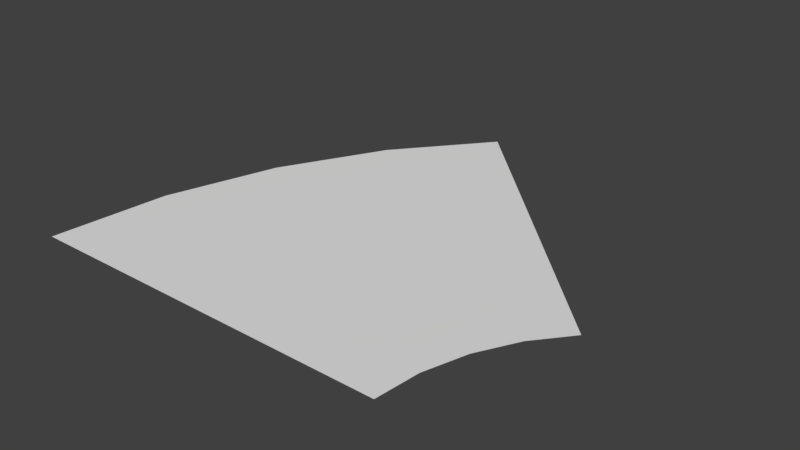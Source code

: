 # Source: SweepAttackCollider.blend  (saved by Blender 2.78.0; exported with 4.5.12 LTS)
import bpy
from mathutils import Matrix  # noqa: F401  (used for matrix-valued properties, if any)

bpy.ops.wm.read_factory_settings(use_empty=True)
scene = bpy.context.scene
scene.name = 'Scene'

# ---- collections
col_collection_1 = bpy.data.collections.new('Collection 1'); scene.collection.children.link(col_collection_1)

# ---- world
world_world = bpy.data.worlds.new('World'); scene.world = world_world
world_world.color = (0.05088, 0.05088, 0.05088)
world_world.use_sun_shadow = False
world_world.sun_shadow_jitter_overblur = 0.0
world_world.cycles.sampling_method = 'MANUAL'

# ---- meshes
me_circle = bpy.data.meshes.new('Circle')
me_circle.from_pydata([(-5.153, 5.153, 0.0), (-6.06, 4.049, 0.0), (-6.733, 2.789, 0.0), (-7.148, 1.422, 0.0), (-7.288, 5.502e-07, 0.0), (-1.946, 1.946, 0.0), (-2.288, 1.529, 0.0), (-2.542, 1.053, 0.0), (-2.699, 0.5368, 0.0), (-2.751, -1.46e-07, 0.0)], [], [(6, 5, 0, 1), (7, 6, 1, 2), (8, 7, 2, 3), (9, 8, 3, 4)])
me_circle.use_remesh_preserve_volume = False
me_circle.use_remesh_preserve_attributes = False
me_circle.use_mirror_vertex_groups = False
me_circle.update()

# ---- objects
ob_circle = bpy.data.objects.new('Circle', me_circle)

# ---- transforms, parenting, visibility, modifiers, constraints
ob_circle.location = (0.0, 0.0, 0.0)
ob_circle.lineart.crease_threshold = 0.0

# ---- collection membership
col_collection_1.objects.link(ob_circle)

# ---- scene / render settings (as saved in the file)
scene.frame_start = 1; scene.frame_end = 250; scene.frame_set(1)
scene.render.engine = 'BLENDER_EEVEE_NEXT'
scene.render.resolution_percentage = 50
scene.render.dither_intensity = 0.0
scene.cycles.use_denoising = False
scene.cycles.samples = 128
scene.cycles.sampling_pattern = 'TABULATED_SOBOL'
scene.cycles.light_sampling_threshold = 0.0
scene.cycles.use_adaptive_sampling = False
scene.cycles.use_light_tree = False
scene.cycles.blur_glossy = 0.0
scene.cycles.sample_clamp_indirect = 0.0
scene.view_settings.view_transform = 'Standard'
bpy.context.view_layer.update()

# ---- added for rendering (the .blend has no active camera and no usable light): camera, sun
cam_auto = bpy.data.cameras.new('AutoCamera')
cam_auto.lens = 50.0
cam_auto.sensor_width = 36.0
cam_auto.clip_end = 1000.0
ob_auto_camera = bpy.data.objects.new('AutoCamera', cam_auto)
scene.collection.objects.link(ob_auto_camera)
ob_auto_camera.location = (2.25101, -5.66464, 5.49421)
ob_auto_camera.rotation_euler = (1.09748, -7.21219e-08, 0.694738)
scene.camera = ob_auto_camera
light_auto_sun = bpy.data.lights.new('AutoSun', 'SUN')
light_auto_sun.energy = 3.0
light_auto_sun.angle = 0.0523599
ob_auto_sun = bpy.data.objects.new('AutoSun', light_auto_sun)
scene.collection.objects.link(ob_auto_sun)
ob_auto_sun.rotation_euler = (0.872665, 0.174533, 0.523599)
bpy.context.view_layer.update()
